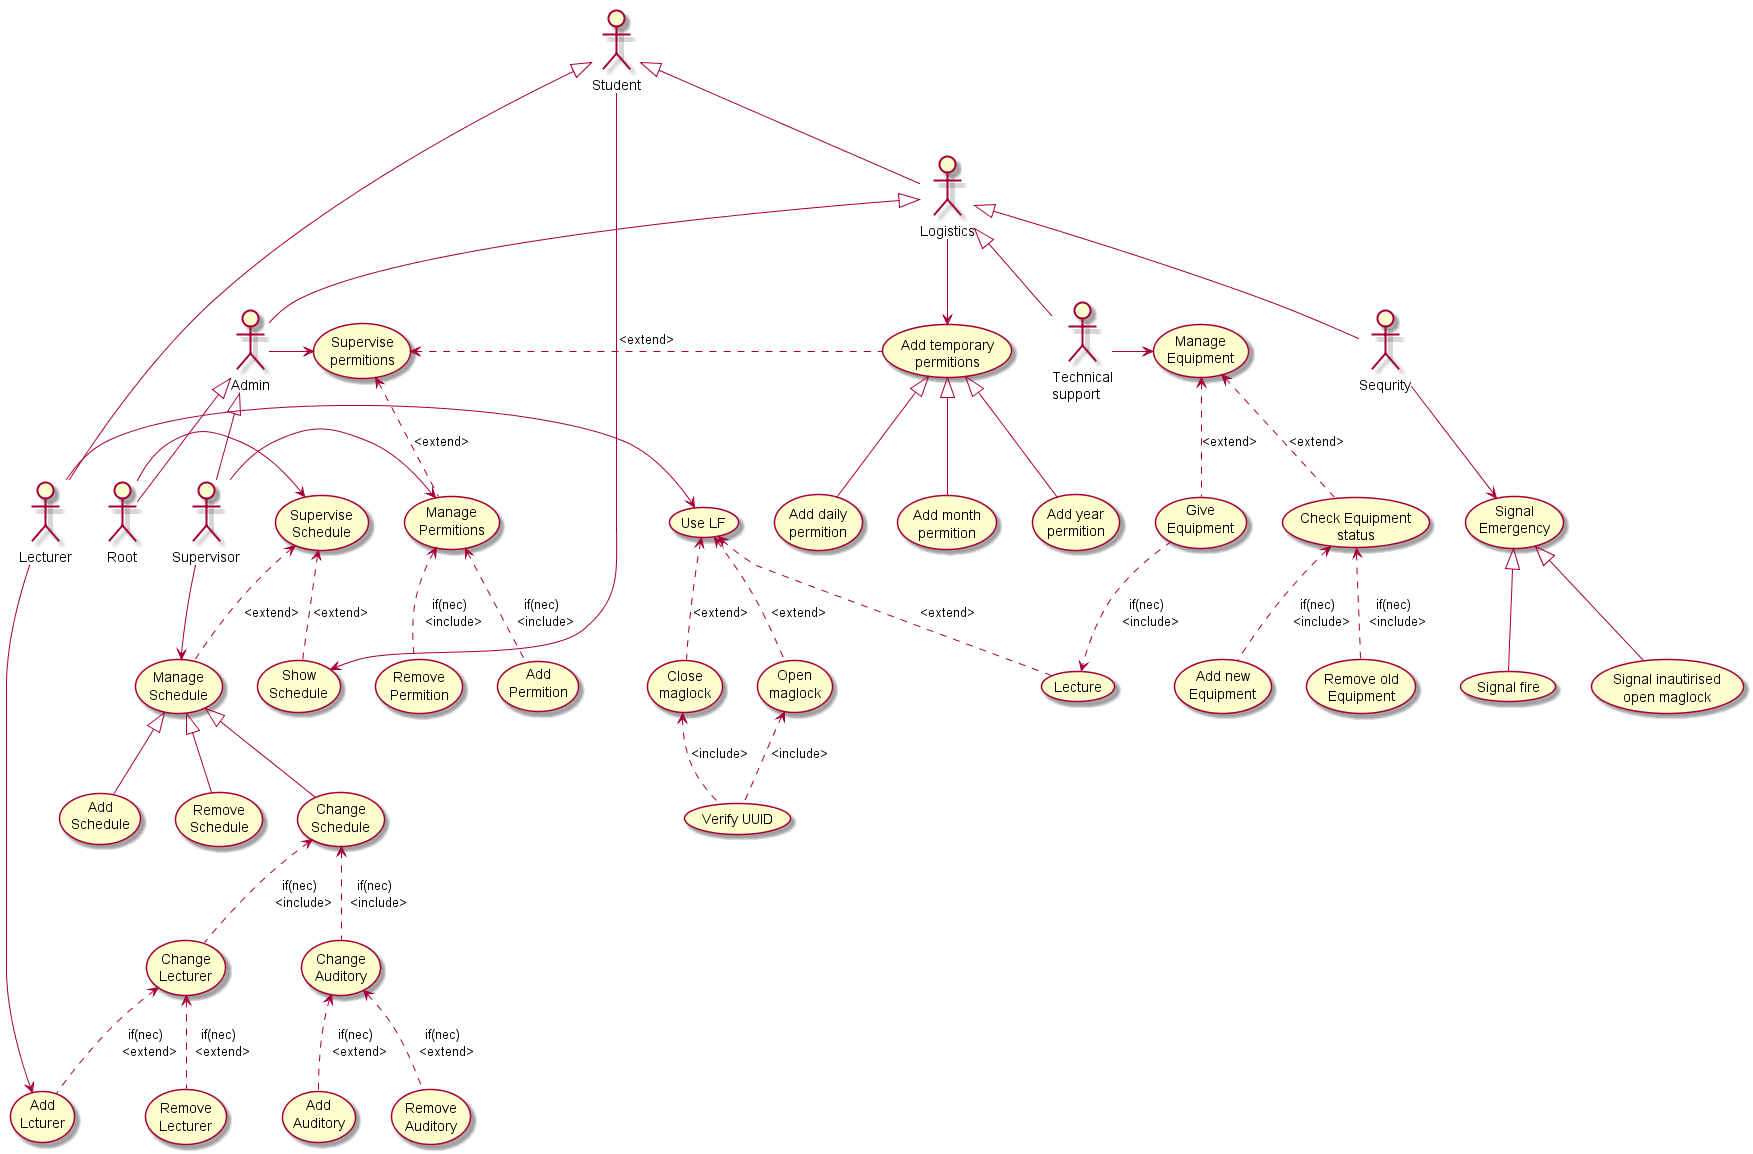

The diagram above was rendered by PlantUML. Its source (embedded in the PNG):
@startuml

(Supervise\nSchedule) as SS
(Show\nSchedule) as ShS
(Manage\nSchedule) as MS
(Change\nSchedule) as CS
(Add\nSchedule) as AdS
(Remove\nSchedule) as RS
(Change\nAuditory) as CA
(Add\nAuditory) as  AA
(Remove\nAuditory) as  RA
(Change\nLecturer) as CL 
(Add\nLcturer) as AL
(Remove\nLecturer) as RL

ShS -u.> SS : <extend>
MS -u.> SS : <extend>
CS -u-|> MS 
AA -u.> CA : if(nec)\n  <extend>
RA -u.> CA : if(nec)\n  <extend>
AdS -u-|> MS 
RS -u-|> MS 
CA -u.> CS : if(nec)\n  <include>
CL -u.> CS : if(nec)\n  <include>
AL -u.> CL : if(nec)\n  <extend>
RL -u.> CL : if(nec)\n  <extend>




(Supervise\npermitions) as SP
(Add temporary\npermitions) as ATP
(Manage\nPermitions) as MP
(Add\n Permition) as AP
(Remove\n Permition) as RP
(Add daily\npermition) as ADP
(Add month\npermition) as AMP
(Add year\npermition) as AYP

MP -u.> SP : <extend>
AP -u.> MP : if(nec)\n  <include>
RP -u.> MP : if(nec)\n  <include>
ATP -l.> SP : <extend>
ADP -u-|> ATP
AMP -u-|> ATP
AYP -u-|> ATP


(Use LF) as ULF
(Open\nmaglock) as OM
(Lecture) as L
(Close\nmaglock) as CM
(Verify UUID) as VUUID

OM -u.> ULF : <extend> 
CM -u.> ULF : <extend>
L -u.> ULF : <extend>
VUUID -u.> OM : <include> 
VUUID -u.> CM : <include> 


(Manage\nEquipment) as ME
(Give\nEquipment) as GE
(Check Equipment\nstatus) as CES
(Add new\nEquipment) as AE
(Remove old\nEquipment) as RE

GE -u.> ME : <extend>
CES -u.> ME : <extend>
AE -u.> CES : if(nec)\n  <include>
RE -u.> CES : if(nec)\n  <include>

GE -d.> L : if(nec)\n  <include>

(Signal\nEmergency) as SE
(Signal inautirised\nopen maglock) as SIOM
(Signal fire) as SF

SIOM -u-|> SE
SF -u-|> SE

:Student: as St
:Lecturer: as Lct
:Supervisor: as Sup
:Root: as Rt
:Sequrity: as Seq
:Admin: as Ad
:Logistics: as Lgs
:Technical\nsupport: as TH

Lct -u-|> St
Lgs -u-|> St
TH -u-|> Lgs
Sup -u-|> Ad
Rt -u-|> Ad
Ad -u-|> Lgs
Seq -u-|> Lgs


St -> ShS

Lct -> ULF
Lct -> AL
Rt -> SS
Ad -> SP

Sup -> MS
Sup -> MP

TH -> ME

Seq --> SE

Lgs -> ATP

@enduml